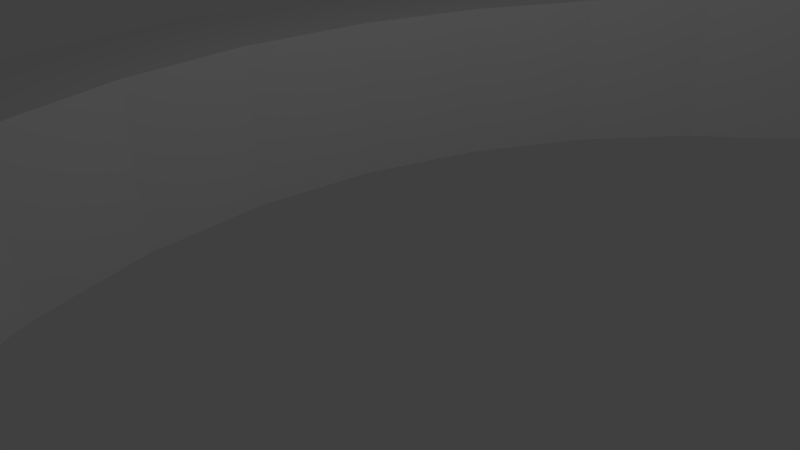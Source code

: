 # Source: BowlArenaWalls.blend  (saved by Blender 2.78.0; exported with 4.5.12 LTS)
import bpy
from mathutils import Matrix  # noqa: F401  (used for matrix-valued properties, if any)

bpy.ops.wm.read_factory_settings(use_empty=True)
scene = bpy.context.scene
scene.name = 'Scene'

# ---- collections
col_collection_1 = bpy.data.collections.new('Collection 1'); scene.collection.children.link(col_collection_1)

# ---- world
world_world = bpy.data.worlds.new('World'); scene.world = world_world
world_world.color = (0.05088, 0.05088, 0.05088)
world_world.use_sun_shadow = False
world_world.sun_shadow_jitter_overblur = 0.0
world_world.cycles.sampling_method = 'NONE'
world_world.cycles.sample_map_resolution = 256

# ---- cameras
cam_camera = bpy.data.cameras.new('Camera')
cam_camera.clip_end = 100.0
cam_camera.lens = 35.0
cam_camera.sensor_width = 32.0
cam_camera.sensor_height = 18.0
cam_camera.ortho_scale = 7.314
cam_camera.dof.focus_distance = 0.0
cam_camera.dof.aperture_fstop = 128.0

# ---- lights
light_lamp = bpy.data.lights.new('Lamp', 'POINT')
light_lamp.transmission_factor = 0.0
light_lamp.cutoff_distance = 30.0
light_lamp.energy = 100.0
light_lamp.shadow_buffer_clip_start = 1.001
light_lamp.shadow_soft_size = 0.1
light_lamp.shadow_maximum_resolution = 0.006
light_lamp.use_absolute_resolution = True
light_lamp.cycles.use_multiple_importance_sampling = False

# ---- meshes
me_cylinder_002 = bpy.data.meshes.new('Cylinder.002')
me_cylinder_002.from_pydata([(0.0, 1.0, -1.0), (0.0, 1.0, 1.0), (0.1951, 0.9808, -1.0), (0.1951, 0.9808, 1.0), (0.3827, 0.9239, -1.0), (0.3827, 0.9239, 1.0), (0.5556, 0.8315, -1.0), (0.5556, 0.8315, 1.0), (0.7071, 0.7071, -1.0), (0.7071, 0.7071, 1.0), (0.8315, 0.5556, -1.0), (0.8315, 0.5556, 1.0), (0.9239, 0.3827, -1.0), (0.9239, 0.3827, 1.0), (0.9808, 0.1951, -1.0), (0.9808, 0.1951, 1.0), (1.0, 7.55e-08, -1.0), (1.0, 7.55e-08, 1.0), (0.9808, -0.1951, -1.0), (0.9808, -0.1951, 1.0), (0.9239, -0.3827, -1.0), (0.9239, -0.3827, 1.0), (0.8315, -0.5556, -1.0), (0.8315, -0.5556, 1.0), (0.7071, -0.7071, -1.0), (0.7071, -0.7071, 1.0), (0.5556, -0.8315, -1.0), (0.5556, -0.8315, 1.0), (0.3827, -0.9239, -1.0), (0.3827, -0.9239, 1.0), (0.1951, -0.9808, -1.0), (0.1951, -0.9808, 1.0), (-3.258e-07, -1.0, -1.0), (-3.258e-07, -1.0, 1.0), (-0.1951, -0.9808, -1.0), (-0.1951, -0.9808, 1.0), (-0.3827, -0.9239, -1.0), (-0.3827, -0.9239, 1.0), (-0.5556, -0.8315, -1.0), (-0.5556, -0.8315, 1.0), (-0.7071, -0.7071, -1.0), (-0.7071, -0.7071, 1.0), (-0.8315, -0.5556, -1.0), (-0.8315, -0.5556, 1.0), (-0.9239, -0.3827, -1.0), (-0.9239, -0.3827, 1.0), (-0.9808, -0.1951, -1.0), (-0.9808, -0.1951, 1.0), (-1.0, 9.656e-07, -1.0), (-1.0, 9.656e-07, 1.0), (-0.9808, 0.1951, -1.0), (-0.9808, 0.1951, 1.0), (-0.9239, 0.3827, -1.0), (-0.9239, 0.3827, 1.0), (-0.8315, 0.5556, -1.0), (-0.8315, 0.5556, 1.0), (-0.7071, 0.7071, -1.0), (-0.7071, 0.7071, 1.0), (-0.5556, 0.8315, -1.0), (-0.5556, 0.8315, 1.0), (-0.3827, 0.9239, -1.0), (-0.3827, 0.9239, 1.0), (-0.1951, 0.9808, -1.0), (-0.1951, 0.9808, 1.0), (0.6929, -0.463, 1.0), (0.6929, -0.463, -1.0), (0.0, 0.8333, 1.0), (0.0, 0.8333, -1.0), (-0.1626, 0.8173, 1.0), (-0.1626, 0.8173, -1.0), (-0.3189, 0.7699, 1.0), (-0.3189, 0.7699, -1.0), (-0.7699, -0.3189, 1.0), (-0.7699, -0.3189, -1.0), (-0.6929, -0.463, 1.0), (-0.6929, -0.463, -1.0), (-0.8173, -0.1626, 1.0), (-0.8173, -0.1626, -1.0), (-0.5893, -0.5893, 1.0), (-0.5893, -0.5893, -1.0), (-0.1626, -0.8173, 1.0), (-0.1626, -0.8173, -1.0), (-2.715e-07, -0.8333, 1.0), (-2.715e-07, -0.8333, -1.0), (-0.3189, -0.7699, 1.0), (-0.3189, -0.7699, -1.0), (0.8173, 0.1626, 1.0), (0.8173, 0.1626, -1.0), (0.463, 0.6929, 1.0), (0.463, 0.6929, -1.0), (0.8333, 6.291e-08, 1.0), (0.8333, 6.291e-08, -1.0), (0.7699, 0.3189, 1.0), (0.7699, 0.3189, -1.0), (0.1626, -0.8173, 1.0), (0.1626, -0.8173, -1.0), (-0.5893, 0.5893, 1.0), (-0.5893, 0.5893, -1.0), (-0.463, 0.6929, 1.0), (-0.463, 0.6929, -1.0), (-0.6929, 0.463, 1.0), (-0.6929, 0.463, -1.0), (0.8173, -0.1626, 1.0), (0.8173, -0.1626, -1.0), (0.463, -0.6929, 1.0), (0.463, -0.6929, -1.0), (0.5893, -0.5893, 1.0), (0.5893, -0.5893, -1.0), (0.7699, -0.3189, 1.0), (0.7699, -0.3189, -1.0), (-0.8333, 8.047e-07, 1.0), (-0.8333, 8.047e-07, -1.0), (-0.463, -0.6929, 1.0), (-0.463, -0.6929, -1.0), (-0.8173, 0.1626, 1.0), (-0.8173, 0.1626, -1.0), (0.5893, 0.5893, 1.0), (0.5893, 0.5893, -1.0), (0.3189, -0.7699, 1.0), (0.3189, -0.7699, -1.0), (0.6929, 0.463, 1.0), (0.6929, 0.463, -1.0), (-0.7699, 0.3189, 1.0), (-0.7699, 0.3189, -1.0), (0.3189, 0.7699, 1.0), (0.3189, 0.7699, -1.0), (0.1626, 0.8173, 1.0), (0.1626, 0.8173, -1.0)], [], [(0, 1, 3, 2), (2, 3, 5, 4), (4, 5, 7, 6), (6, 7, 9, 8), (8, 9, 11, 10), (10, 11, 13, 12), (12, 13, 15, 14), (14, 15, 17, 16), (16, 17, 19, 18), (18, 19, 21, 20), (20, 21, 23, 22), (22, 23, 25, 24), (24, 25, 27, 26), (26, 27, 29, 28), (28, 29, 31, 30), (30, 31, 33, 32), (32, 33, 35, 34), (34, 35, 37, 36), (36, 37, 39, 38), (38, 39, 41, 40), (40, 41, 43, 42), (42, 43, 45, 44), (44, 45, 47, 46), (46, 47, 49, 48), (48, 49, 51, 50), (50, 51, 53, 52), (52, 53, 55, 54), (54, 55, 57, 56), (56, 57, 59, 58), (58, 59, 61, 60), (3, 1, 63, 61, 59, 57, 55, 53, 51, 49, 110, 114, 122, 100, 96, 98, 70, 68, 66, 126, 124, 88, 116, 120, 92, 86, 90, 17, 15, 13, 11, 9, 7, 5), (60, 61, 63, 62), (62, 63, 1, 0), (0, 2, 4, 6, 8, 10, 12, 14, 16, 91, 87, 93, 121, 117, 89, 125, 127, 67, 69, 71, 99, 97, 101, 123, 115, 111, 48, 50, 52, 54, 56, 58, 60, 62), (103, 102, 90, 91), (107, 106, 64, 65), (65, 64, 108, 109), (115, 114, 110, 111), (87, 86, 92, 93), (91, 90, 86, 87), (121, 120, 116, 117), (67, 66, 68, 69), (81, 80, 82, 83), (101, 100, 122, 123), (83, 82, 94, 95), (69, 68, 70, 71), (117, 116, 88, 89), (113, 112, 84, 85), (17, 90, 102, 108, 64, 106, 104, 118, 94, 82, 80, 84, 112, 78, 74, 72, 76, 110, 49, 47, 45, 43, 41, 39, 37, 35, 33, 31, 29, 27, 25, 23, 21, 19), (89, 88, 124, 125), (105, 104, 106, 107), (99, 98, 96, 97), (123, 122, 114, 115), (119, 118, 104, 105), (79, 78, 112, 113), (73, 72, 74, 75), (127, 126, 66, 67), (93, 92, 120, 121), (111, 110, 76, 77), (109, 108, 102, 103), (85, 84, 80, 81), (71, 70, 98, 99), (125, 124, 126, 127), (95, 94, 118, 119), (77, 76, 72, 73), (97, 96, 100, 101), (48, 111, 77, 73, 75, 79, 113, 85, 81, 83, 95, 119, 105, 107, 65, 109, 103, 91, 16, 18, 20, 22, 24, 26, 28, 30, 32, 34, 36, 38, 40, 42, 44, 46), (75, 74, 78, 79)])
me_cylinder_002.use_remesh_preserve_volume = False
me_cylinder_002.use_remesh_preserve_attributes = False
me_cylinder_002.use_mirror_vertex_groups = False
me_cylinder_002.update()

# ---- objects
ob_wallsring = bpy.data.objects.new('WallsRing', me_cylinder_002)
ob_lamp = bpy.data.objects.new('Lamp', light_lamp)
ob_camera = bpy.data.objects.new('Camera', cam_camera)

# ---- transforms, parenting, visibility, modifiers, constraints
ob_wallsring.location = (0.2197, 0.0, 0.0)
ob_wallsring.scale = (12.0, 12.0, 1.2)
ob_wallsring.hide_select = True
ob_wallsring.lineart.crease_threshold = 0.0
ob_lamp.location = (3.629, 1.005, -4.853)
ob_lamp.rotation_euler = (3.792, -0.05522, 1.275)
ob_lamp.lock_rotations_4d = False
ob_lamp.empty_display_type = 'ARROWS'
ob_lamp.color = (0.0, 0.0, 0.0, 0.0)
ob_lamp.lineart.crease_threshold = 0.0
ob_camera.location = (0.2238, -6.508, -4.292)
ob_camera.rotation_euler = (4.251, -0.01082, 2.327)
ob_camera.lock_rotations_4d = False
ob_camera.empty_display_type = 'ARROWS'
ob_camera.color = (0.0, 0.0, 0.0, 0.0)
ob_camera.display_type = 'WIRE'
ob_camera.lineart.crease_threshold = 0.0

# ---- collection membership
col_collection_1.objects.link(ob_wallsring)
col_collection_1.objects.link(ob_lamp)
col_collection_1.objects.link(ob_camera)

# ---- scene / render settings (as saved in the file)
scene.camera = ob_camera
scene.frame_start = 1; scene.frame_end = 250; scene.frame_set(1)
scene.render.engine = 'BLENDER_EEVEE_NEXT'
scene.render.resolution_percentage = 50
scene.render.dither_intensity = 0.0
scene.cycles.use_denoising = False
scene.cycles.samples = 10
scene.cycles.sampling_pattern = 'TABULATED_SOBOL'
scene.cycles.light_sampling_threshold = 0.0
scene.cycles.use_adaptive_sampling = False
scene.cycles.use_light_tree = False
scene.cycles.blur_glossy = 0.0
scene.cycles.pixel_filter_type = 'GAUSSIAN'
scene.cycles.sample_clamp_indirect = 0.0
scene.view_settings.view_transform = 'Standard'
bpy.context.view_layer.update()
